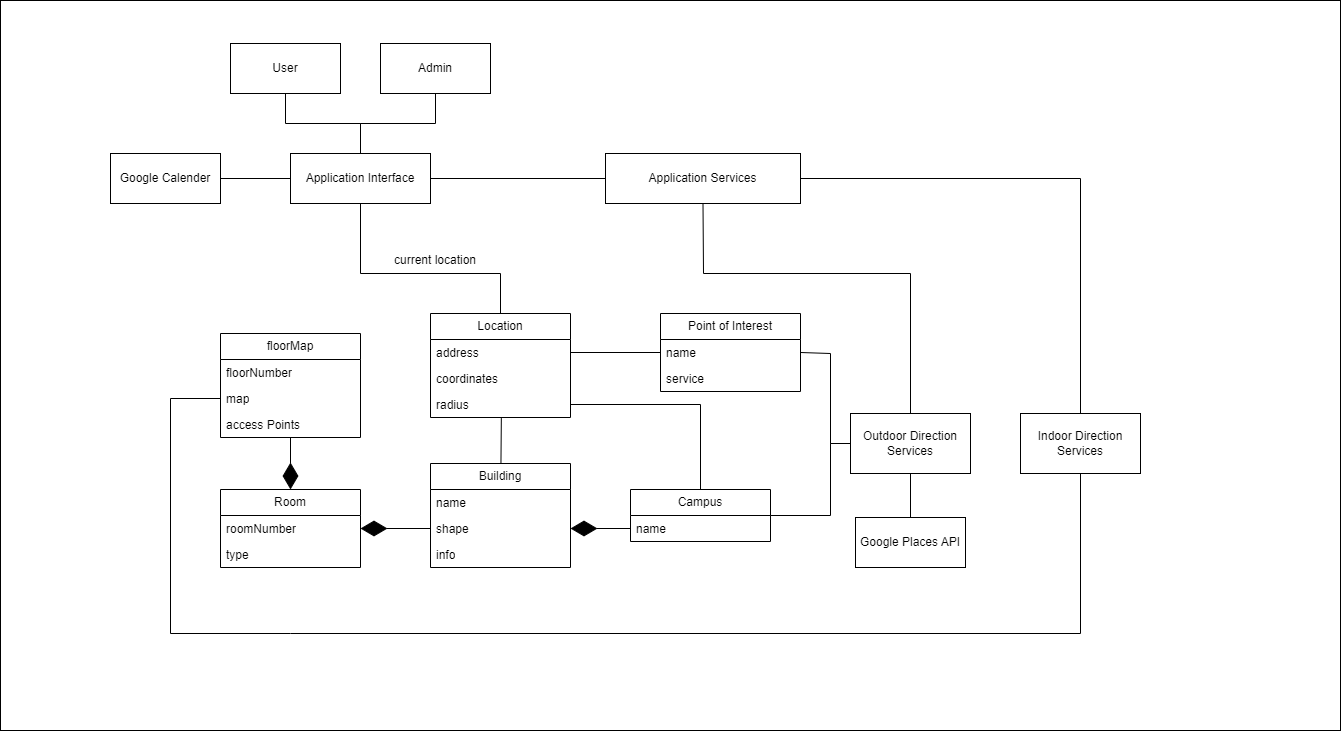

The diagram above was exported from draw.io. Its source (the exported page's mxGraphModel, read from the mxfile embedded in the PNG):
<mxGraphModel dx="978" dy="985" grid="1" gridSize="10" guides="1" tooltips="1" connect="1" arrows="1" fold="1" page="0" pageScale="1" pageWidth="850" pageHeight="1100" math="0" shadow="0">
  <root>
    <mxCell id="0" />
    <mxCell id="1" parent="0" />
    <mxCell id="JBFEdlO2HRFe-bLQgzDb-97" value="" style="rounded=0;whiteSpace=wrap;html=1;" parent="1" vertex="1">
      <mxGeometry x="50" y="-393" width="1340" height="730" as="geometry" />
    </mxCell>
    <mxCell id="JBFEdlO2HRFe-bLQgzDb-65" style="edgeStyle=none;curved=0;rounded=0;orthogonalLoop=1;jettySize=auto;html=1;entryX=0.5;entryY=0;entryDx=0;entryDy=0;fontSize=12;startSize=8;endSize=8;endArrow=none;endFill=0;" parent="1" source="JBFEdlO2HRFe-bLQgzDb-4" target="JBFEdlO2HRFe-bLQgzDb-13" edge="1">
      <mxGeometry relative="1" as="geometry">
        <Array as="points">
          <mxPoint x="335" y="-270" />
          <mxPoint x="410" y="-270" />
        </Array>
      </mxGeometry>
    </mxCell>
    <mxCell id="JBFEdlO2HRFe-bLQgzDb-4" value="User" style="html=1;whiteSpace=wrap;" parent="1" vertex="1">
      <mxGeometry x="280" y="-350" width="110" height="50" as="geometry" />
    </mxCell>
    <mxCell id="JBFEdlO2HRFe-bLQgzDb-71" style="edgeStyle=none;curved=1;rounded=0;orthogonalLoop=1;jettySize=auto;html=1;exitX=0;exitY=0.5;exitDx=0;exitDy=0;entryX=1;entryY=0.5;entryDx=0;entryDy=0;fontSize=12;startSize=8;endSize=8;endArrow=none;endFill=0;" parent="1" source="JBFEdlO2HRFe-bLQgzDb-13" target="JBFEdlO2HRFe-bLQgzDb-63" edge="1">
      <mxGeometry relative="1" as="geometry" />
    </mxCell>
    <mxCell id="JBFEdlO2HRFe-bLQgzDb-86" style="edgeStyle=none;curved=0;rounded=0;orthogonalLoop=1;jettySize=auto;html=1;exitX=0.5;exitY=1;exitDx=0;exitDy=0;entryX=0.5;entryY=0;entryDx=0;entryDy=0;fontSize=12;startSize=8;endSize=8;endArrow=none;endFill=0;" parent="1" source="JBFEdlO2HRFe-bLQgzDb-13" target="JBFEdlO2HRFe-bLQgzDb-36" edge="1">
      <mxGeometry relative="1" as="geometry">
        <Array as="points">
          <mxPoint x="410" y="-120" />
          <mxPoint x="550" y="-120" />
        </Array>
      </mxGeometry>
    </mxCell>
    <mxCell id="JBFEdlO2HRFe-bLQgzDb-87" style="edgeStyle=none;curved=1;rounded=0;orthogonalLoop=1;jettySize=auto;html=1;exitX=1;exitY=0.5;exitDx=0;exitDy=0;fontSize=12;startSize=8;endSize=8;endArrow=none;endFill=0;entryX=0;entryY=0.5;entryDx=0;entryDy=0;" parent="1" source="JBFEdlO2HRFe-bLQgzDb-13" target="JBFEdlO2HRFe-bLQgzDb-64" edge="1">
      <mxGeometry relative="1" as="geometry">
        <mxPoint x="590" y="-215.23529411764707" as="targetPoint" />
      </mxGeometry>
    </mxCell>
    <mxCell id="JBFEdlO2HRFe-bLQgzDb-13" value="Application Interface" style="html=1;whiteSpace=wrap;" parent="1" vertex="1">
      <mxGeometry x="340" y="-240" width="140" height="50" as="geometry" />
    </mxCell>
    <mxCell id="JBFEdlO2HRFe-bLQgzDb-66" style="edgeStyle=none;curved=0;rounded=0;orthogonalLoop=1;jettySize=auto;html=1;entryX=0.5;entryY=0;entryDx=0;entryDy=0;fontSize=12;startSize=8;endSize=8;endArrow=none;endFill=0;" parent="1" source="JBFEdlO2HRFe-bLQgzDb-14" target="JBFEdlO2HRFe-bLQgzDb-13" edge="1">
      <mxGeometry relative="1" as="geometry">
        <Array as="points">
          <mxPoint x="485" y="-270" />
          <mxPoint x="410" y="-270" />
        </Array>
      </mxGeometry>
    </mxCell>
    <mxCell id="JBFEdlO2HRFe-bLQgzDb-14" value="Admin" style="html=1;whiteSpace=wrap;" parent="1" vertex="1">
      <mxGeometry x="430" y="-350" width="110" height="50" as="geometry" />
    </mxCell>
    <mxCell id="JBFEdlO2HRFe-bLQgzDb-26" value="Campus" style="swimlane;fontStyle=0;childLayout=stackLayout;horizontal=1;startSize=26;fillColor=none;horizontalStack=0;resizeParent=1;resizeParentMax=0;resizeLast=0;collapsible=1;marginBottom=0;whiteSpace=wrap;html=1;" parent="1" vertex="1">
      <mxGeometry x="680" y="96" width="140" height="52" as="geometry" />
    </mxCell>
    <mxCell id="JBFEdlO2HRFe-bLQgzDb-27" value="name" style="text;strokeColor=none;fillColor=none;align=left;verticalAlign=top;spacingLeft=4;spacingRight=4;overflow=hidden;rotatable=0;points=[[0,0.5],[1,0.5]];portConstraint=eastwest;whiteSpace=wrap;html=1;" parent="JBFEdlO2HRFe-bLQgzDb-26" vertex="1">
      <mxGeometry y="26" width="140" height="26" as="geometry" />
    </mxCell>
    <mxCell id="JBFEdlO2HRFe-bLQgzDb-30" value="Building" style="swimlane;fontStyle=0;childLayout=stackLayout;horizontal=1;startSize=26;fillColor=none;horizontalStack=0;resizeParent=1;resizeParentMax=0;resizeLast=0;collapsible=1;marginBottom=0;whiteSpace=wrap;html=1;" parent="1" vertex="1">
      <mxGeometry x="480" y="70" width="140" height="104" as="geometry" />
    </mxCell>
    <mxCell id="JBFEdlO2HRFe-bLQgzDb-31" value="name" style="text;strokeColor=none;fillColor=none;align=left;verticalAlign=top;spacingLeft=4;spacingRight=4;overflow=hidden;rotatable=0;points=[[0,0.5],[1,0.5]];portConstraint=eastwest;whiteSpace=wrap;html=1;" parent="JBFEdlO2HRFe-bLQgzDb-30" vertex="1">
      <mxGeometry y="26" width="140" height="26" as="geometry" />
    </mxCell>
    <mxCell id="JBFEdlO2HRFe-bLQgzDb-32" value="shape" style="text;strokeColor=none;fillColor=none;align=left;verticalAlign=top;spacingLeft=4;spacingRight=4;overflow=hidden;rotatable=0;points=[[0,0.5],[1,0.5]];portConstraint=eastwest;whiteSpace=wrap;html=1;" parent="JBFEdlO2HRFe-bLQgzDb-30" vertex="1">
      <mxGeometry y="52" width="140" height="26" as="geometry" />
    </mxCell>
    <mxCell id="JBFEdlO2HRFe-bLQgzDb-33" value="info" style="text;strokeColor=none;fillColor=none;align=left;verticalAlign=top;spacingLeft=4;spacingRight=4;overflow=hidden;rotatable=0;points=[[0,0.5],[1,0.5]];portConstraint=eastwest;whiteSpace=wrap;html=1;" parent="JBFEdlO2HRFe-bLQgzDb-30" vertex="1">
      <mxGeometry y="78" width="140" height="26" as="geometry" />
    </mxCell>
    <mxCell id="JBFEdlO2HRFe-bLQgzDb-36" value="Location" style="swimlane;fontStyle=0;childLayout=stackLayout;horizontal=1;startSize=26;fillColor=none;horizontalStack=0;resizeParent=1;resizeParentMax=0;resizeLast=0;collapsible=1;marginBottom=0;whiteSpace=wrap;html=1;" parent="1" vertex="1">
      <mxGeometry x="480" y="-80" width="140" height="104" as="geometry" />
    </mxCell>
    <mxCell id="JBFEdlO2HRFe-bLQgzDb-40" value="address" style="text;strokeColor=none;fillColor=none;align=left;verticalAlign=top;spacingLeft=4;spacingRight=4;overflow=hidden;rotatable=0;points=[[0,0.5],[1,0.5]];portConstraint=eastwest;whiteSpace=wrap;html=1;" parent="JBFEdlO2HRFe-bLQgzDb-36" vertex="1">
      <mxGeometry y="26" width="140" height="26" as="geometry" />
    </mxCell>
    <mxCell id="JBFEdlO2HRFe-bLQgzDb-39" value="coordinates" style="text;strokeColor=none;fillColor=none;align=left;verticalAlign=top;spacingLeft=4;spacingRight=4;overflow=hidden;rotatable=0;points=[[0,0.5],[1,0.5]];portConstraint=eastwest;whiteSpace=wrap;html=1;" parent="JBFEdlO2HRFe-bLQgzDb-36" vertex="1">
      <mxGeometry y="52" width="140" height="26" as="geometry" />
    </mxCell>
    <mxCell id="JBFEdlO2HRFe-bLQgzDb-38" value="radius" style="text;strokeColor=none;fillColor=none;align=left;verticalAlign=top;spacingLeft=4;spacingRight=4;overflow=hidden;rotatable=0;points=[[0,0.5],[1,0.5]];portConstraint=eastwest;whiteSpace=wrap;html=1;" parent="JBFEdlO2HRFe-bLQgzDb-36" vertex="1">
      <mxGeometry y="78" width="140" height="26" as="geometry" />
    </mxCell>
    <mxCell id="JBFEdlO2HRFe-bLQgzDb-41" value="Room" style="swimlane;fontStyle=0;childLayout=stackLayout;horizontal=1;startSize=26;fillColor=none;horizontalStack=0;resizeParent=1;resizeParentMax=0;resizeLast=0;collapsible=1;marginBottom=0;whiteSpace=wrap;html=1;" parent="1" vertex="1">
      <mxGeometry x="270" y="96" width="140" height="78" as="geometry" />
    </mxCell>
    <mxCell id="JBFEdlO2HRFe-bLQgzDb-42" value="roomNumber" style="text;strokeColor=none;fillColor=none;align=left;verticalAlign=top;spacingLeft=4;spacingRight=4;overflow=hidden;rotatable=0;points=[[0,0.5],[1,0.5]];portConstraint=eastwest;whiteSpace=wrap;html=1;" parent="JBFEdlO2HRFe-bLQgzDb-41" vertex="1">
      <mxGeometry y="26" width="140" height="26" as="geometry" />
    </mxCell>
    <mxCell id="JBFEdlO2HRFe-bLQgzDb-43" value="type" style="text;strokeColor=none;fillColor=none;align=left;verticalAlign=top;spacingLeft=4;spacingRight=4;overflow=hidden;rotatable=0;points=[[0,0.5],[1,0.5]];portConstraint=eastwest;whiteSpace=wrap;html=1;" parent="JBFEdlO2HRFe-bLQgzDb-41" vertex="1">
      <mxGeometry y="52" width="140" height="26" as="geometry" />
    </mxCell>
    <mxCell id="JBFEdlO2HRFe-bLQgzDb-46" value="" style="endArrow=diamondThin;endFill=1;endSize=24;html=1;rounded=0;fontSize=12;curved=1;exitX=0;exitY=0.5;exitDx=0;exitDy=0;entryX=1;entryY=0.5;entryDx=0;entryDy=0;" parent="1" source="JBFEdlO2HRFe-bLQgzDb-27" target="JBFEdlO2HRFe-bLQgzDb-32" edge="1">
      <mxGeometry width="160" relative="1" as="geometry">
        <mxPoint x="700" y="130" as="sourcePoint" />
        <mxPoint x="630" y="130" as="targetPoint" />
      </mxGeometry>
    </mxCell>
    <mxCell id="JBFEdlO2HRFe-bLQgzDb-47" value="" style="endArrow=diamondThin;endFill=1;endSize=24;html=1;rounded=0;fontSize=12;curved=1;entryX=1;entryY=0.5;entryDx=0;entryDy=0;exitX=0;exitY=0.5;exitDx=0;exitDy=0;" parent="1" source="JBFEdlO2HRFe-bLQgzDb-32" target="JBFEdlO2HRFe-bLQgzDb-42" edge="1">
      <mxGeometry width="160" relative="1" as="geometry">
        <mxPoint x="480" y="149" as="sourcePoint" />
        <mxPoint x="400" y="140" as="targetPoint" />
      </mxGeometry>
    </mxCell>
    <mxCell id="JBFEdlO2HRFe-bLQgzDb-49" style="edgeStyle=none;curved=0;rounded=0;orthogonalLoop=1;jettySize=auto;html=1;fontSize=12;startSize=8;endSize=8;endArrow=none;endFill=0;entryX=0.506;entryY=1.027;entryDx=0;entryDy=0;entryPerimeter=0;" parent="1" source="JBFEdlO2HRFe-bLQgzDb-30" target="JBFEdlO2HRFe-bLQgzDb-38" edge="1">
      <mxGeometry relative="1" as="geometry">
        <mxPoint x="550" y="30" as="targetPoint" />
      </mxGeometry>
    </mxCell>
    <mxCell id="JBFEdlO2HRFe-bLQgzDb-50" style="edgeStyle=none;curved=0;rounded=0;orthogonalLoop=1;jettySize=auto;html=1;exitX=0.5;exitY=0;exitDx=0;exitDy=0;fontSize=12;startSize=8;endSize=8;endArrow=none;endFill=0;entryX=1;entryY=0.5;entryDx=0;entryDy=0;" parent="1" source="JBFEdlO2HRFe-bLQgzDb-26" target="JBFEdlO2HRFe-bLQgzDb-38" edge="1">
      <mxGeometry relative="1" as="geometry">
        <mxPoint x="630" y="20" as="targetPoint" />
        <Array as="points">
          <mxPoint x="750" y="11" />
        </Array>
      </mxGeometry>
    </mxCell>
    <mxCell id="JBFEdlO2HRFe-bLQgzDb-52" value="floorMap" style="swimlane;fontStyle=0;childLayout=stackLayout;horizontal=1;startSize=26;fillColor=none;horizontalStack=0;resizeParent=1;resizeParentMax=0;resizeLast=0;collapsible=1;marginBottom=0;whiteSpace=wrap;html=1;" parent="1" vertex="1">
      <mxGeometry x="270" y="-60" width="140" height="104" as="geometry" />
    </mxCell>
    <mxCell id="JBFEdlO2HRFe-bLQgzDb-53" value="floorNumber" style="text;strokeColor=none;fillColor=none;align=left;verticalAlign=top;spacingLeft=4;spacingRight=4;overflow=hidden;rotatable=0;points=[[0,0.5],[1,0.5]];portConstraint=eastwest;whiteSpace=wrap;html=1;" parent="JBFEdlO2HRFe-bLQgzDb-52" vertex="1">
      <mxGeometry y="26" width="140" height="26" as="geometry" />
    </mxCell>
    <mxCell id="JBFEdlO2HRFe-bLQgzDb-70" value="map" style="text;strokeColor=none;fillColor=none;align=left;verticalAlign=top;spacingLeft=4;spacingRight=4;overflow=hidden;rotatable=0;points=[[0,0.5],[1,0.5]];portConstraint=eastwest;whiteSpace=wrap;html=1;" parent="JBFEdlO2HRFe-bLQgzDb-52" vertex="1">
      <mxGeometry y="52" width="140" height="26" as="geometry" />
    </mxCell>
    <mxCell id="JBFEdlO2HRFe-bLQgzDb-54" value="access Points" style="text;strokeColor=none;fillColor=none;align=left;verticalAlign=top;spacingLeft=4;spacingRight=4;overflow=hidden;rotatable=0;points=[[0,0.5],[1,0.5]];portConstraint=eastwest;whiteSpace=wrap;html=1;" parent="JBFEdlO2HRFe-bLQgzDb-52" vertex="1">
      <mxGeometry y="78" width="140" height="26" as="geometry" />
    </mxCell>
    <mxCell id="JBFEdlO2HRFe-bLQgzDb-56" value="" style="endArrow=diamondThin;endFill=1;endSize=24;html=1;rounded=0;fontSize=12;curved=1;entryX=0.5;entryY=0;entryDx=0;entryDy=0;exitX=0.5;exitY=1;exitDx=0;exitDy=0;" parent="1" source="JBFEdlO2HRFe-bLQgzDb-52" target="JBFEdlO2HRFe-bLQgzDb-41" edge="1">
      <mxGeometry width="160" relative="1" as="geometry">
        <mxPoint x="360" y="50" as="sourcePoint" />
        <mxPoint x="370" y="80" as="targetPoint" />
      </mxGeometry>
    </mxCell>
    <mxCell id="JBFEdlO2HRFe-bLQgzDb-57" value="Point of Interest" style="swimlane;fontStyle=0;childLayout=stackLayout;horizontal=1;startSize=26;fillColor=none;horizontalStack=0;resizeParent=1;resizeParentMax=0;resizeLast=0;collapsible=1;marginBottom=0;whiteSpace=wrap;html=1;" parent="1" vertex="1">
      <mxGeometry x="710" y="-80" width="140" height="78" as="geometry" />
    </mxCell>
    <mxCell id="JBFEdlO2HRFe-bLQgzDb-58" value="name" style="text;strokeColor=none;fillColor=none;align=left;verticalAlign=top;spacingLeft=4;spacingRight=4;overflow=hidden;rotatable=0;points=[[0,0.5],[1,0.5]];portConstraint=eastwest;whiteSpace=wrap;html=1;" parent="JBFEdlO2HRFe-bLQgzDb-57" vertex="1">
      <mxGeometry y="26" width="140" height="26" as="geometry" />
    </mxCell>
    <mxCell id="JBFEdlO2HRFe-bLQgzDb-59" value="service" style="text;strokeColor=none;fillColor=none;align=left;verticalAlign=top;spacingLeft=4;spacingRight=4;overflow=hidden;rotatable=0;points=[[0,0.5],[1,0.5]];portConstraint=eastwest;whiteSpace=wrap;html=1;" parent="JBFEdlO2HRFe-bLQgzDb-57" vertex="1">
      <mxGeometry y="52" width="140" height="26" as="geometry" />
    </mxCell>
    <mxCell id="JBFEdlO2HRFe-bLQgzDb-61" style="edgeStyle=none;curved=1;rounded=0;orthogonalLoop=1;jettySize=auto;html=1;exitX=0;exitY=0.5;exitDx=0;exitDy=0;fontSize=12;startSize=8;endSize=8;endArrow=none;endFill=0;entryX=1;entryY=0.5;entryDx=0;entryDy=0;" parent="1" source="JBFEdlO2HRFe-bLQgzDb-58" target="JBFEdlO2HRFe-bLQgzDb-40" edge="1">
      <mxGeometry relative="1" as="geometry">
        <mxPoint x="640" y="-40" as="targetPoint" />
      </mxGeometry>
    </mxCell>
    <mxCell id="JBFEdlO2HRFe-bLQgzDb-62" value="Google Places API" style="html=1;whiteSpace=wrap;" parent="1" vertex="1">
      <mxGeometry x="905" y="124" width="110" height="50" as="geometry" />
    </mxCell>
    <mxCell id="JBFEdlO2HRFe-bLQgzDb-63" value="Google Calender" style="html=1;whiteSpace=wrap;" parent="1" vertex="1">
      <mxGeometry x="160" y="-240" width="110" height="50" as="geometry" />
    </mxCell>
    <mxCell id="JBFEdlO2HRFe-bLQgzDb-92" style="edgeStyle=none;curved=0;rounded=0;orthogonalLoop=1;jettySize=auto;html=1;exitX=0.5;exitY=1;exitDx=0;exitDy=0;entryX=0.5;entryY=0;entryDx=0;entryDy=0;fontSize=12;startSize=8;endSize=8;endArrow=none;endFill=0;" parent="1" source="JBFEdlO2HRFe-bLQgzDb-64" target="JBFEdlO2HRFe-bLQgzDb-84" edge="1">
      <mxGeometry relative="1" as="geometry">
        <Array as="points">
          <mxPoint x="753" y="-120" />
          <mxPoint x="960" y="-120" />
        </Array>
      </mxGeometry>
    </mxCell>
    <mxCell id="JBFEdlO2HRFe-bLQgzDb-95" style="edgeStyle=none;curved=0;rounded=0;orthogonalLoop=1;jettySize=auto;html=1;exitX=1;exitY=0.5;exitDx=0;exitDy=0;entryX=0.5;entryY=0;entryDx=0;entryDy=0;fontSize=12;startSize=8;endSize=8;endArrow=none;endFill=0;" parent="1" source="JBFEdlO2HRFe-bLQgzDb-64" target="JBFEdlO2HRFe-bLQgzDb-94" edge="1">
      <mxGeometry relative="1" as="geometry">
        <Array as="points">
          <mxPoint x="1130" y="-215" />
        </Array>
      </mxGeometry>
    </mxCell>
    <mxCell id="JBFEdlO2HRFe-bLQgzDb-64" value="Application Services" style="html=1;whiteSpace=wrap;" parent="1" vertex="1">
      <mxGeometry x="655" y="-240" width="195" height="50" as="geometry" />
    </mxCell>
    <mxCell id="JBFEdlO2HRFe-bLQgzDb-69" value="&lt;font style=&quot;font-size: 12px;&quot;&gt;current location&lt;/font&gt;" style="text;html=1;align=center;verticalAlign=middle;whiteSpace=wrap;rounded=0;fontSize=16;rotation=0;" parent="1" vertex="1">
      <mxGeometry x="420" y="-160" width="130" height="50" as="geometry" />
    </mxCell>
    <mxCell id="JBFEdlO2HRFe-bLQgzDb-89" style="edgeStyle=none;curved=0;rounded=0;orthogonalLoop=1;jettySize=auto;html=1;exitX=0;exitY=0.5;exitDx=0;exitDy=0;entryX=1;entryY=0.5;entryDx=0;entryDy=0;fontSize=12;startSize=8;endSize=8;endArrow=none;endFill=0;" parent="1" source="JBFEdlO2HRFe-bLQgzDb-84" target="JBFEdlO2HRFe-bLQgzDb-58" edge="1">
      <mxGeometry relative="1" as="geometry">
        <Array as="points">
          <mxPoint x="880" y="50" />
          <mxPoint x="880" y="-40" />
        </Array>
      </mxGeometry>
    </mxCell>
    <mxCell id="JBFEdlO2HRFe-bLQgzDb-90" style="edgeStyle=none;curved=0;rounded=0;orthogonalLoop=1;jettySize=auto;html=1;exitX=0;exitY=0.5;exitDx=0;exitDy=0;entryX=1;entryY=0.5;entryDx=0;entryDy=0;fontSize=12;startSize=8;endSize=8;endArrow=none;endFill=0;" parent="1" source="JBFEdlO2HRFe-bLQgzDb-84" target="JBFEdlO2HRFe-bLQgzDb-26" edge="1">
      <mxGeometry relative="1" as="geometry">
        <Array as="points">
          <mxPoint x="880" y="50" />
          <mxPoint x="880" y="122" />
        </Array>
      </mxGeometry>
    </mxCell>
    <mxCell id="HifQd99v5hGVVrJuuvp9-1" style="edgeStyle=none;curved=0;rounded=0;orthogonalLoop=1;jettySize=auto;html=1;exitX=0.5;exitY=1;exitDx=0;exitDy=0;entryX=0.5;entryY=0;entryDx=0;entryDy=0;fontSize=12;startSize=8;endSize=8;endArrow=none;startFill=0;" parent="1" source="JBFEdlO2HRFe-bLQgzDb-84" target="JBFEdlO2HRFe-bLQgzDb-62" edge="1">
      <mxGeometry relative="1" as="geometry" />
    </mxCell>
    <mxCell id="JBFEdlO2HRFe-bLQgzDb-84" value="Outdoor Direction Services" style="rounded=0;whiteSpace=wrap;html=1;" parent="1" vertex="1">
      <mxGeometry x="900" y="20" width="120" height="60" as="geometry" />
    </mxCell>
    <mxCell id="JBFEdlO2HRFe-bLQgzDb-88" style="edgeStyle=none;curved=1;rounded=0;orthogonalLoop=1;jettySize=auto;html=1;exitX=0;exitY=0.75;exitDx=0;exitDy=0;fontSize=12;startSize=8;endSize=8;" parent="1" source="JBFEdlO2HRFe-bLQgzDb-64" target="JBFEdlO2HRFe-bLQgzDb-64" edge="1">
      <mxGeometry relative="1" as="geometry" />
    </mxCell>
    <mxCell id="JBFEdlO2HRFe-bLQgzDb-96" style="edgeStyle=none;curved=0;rounded=0;orthogonalLoop=1;jettySize=auto;html=1;exitX=0.5;exitY=1;exitDx=0;exitDy=0;fontSize=12;startSize=8;endSize=8;endArrow=none;endFill=0;entryX=0;entryY=0.5;entryDx=0;entryDy=0;" parent="1" source="JBFEdlO2HRFe-bLQgzDb-94" target="JBFEdlO2HRFe-bLQgzDb-70" edge="1">
      <mxGeometry relative="1" as="geometry">
        <mxPoint x="160" y="161" as="targetPoint" />
        <Array as="points">
          <mxPoint x="1130" y="240" />
          <mxPoint x="340" y="240" />
          <mxPoint x="220" y="240" />
          <mxPoint x="220" y="5" />
        </Array>
      </mxGeometry>
    </mxCell>
    <mxCell id="JBFEdlO2HRFe-bLQgzDb-94" value="Indoor Direction Services" style="rounded=0;whiteSpace=wrap;html=1;" parent="1" vertex="1">
      <mxGeometry x="1070" y="20" width="120" height="60" as="geometry" />
    </mxCell>
  </root>
</mxGraphModel>